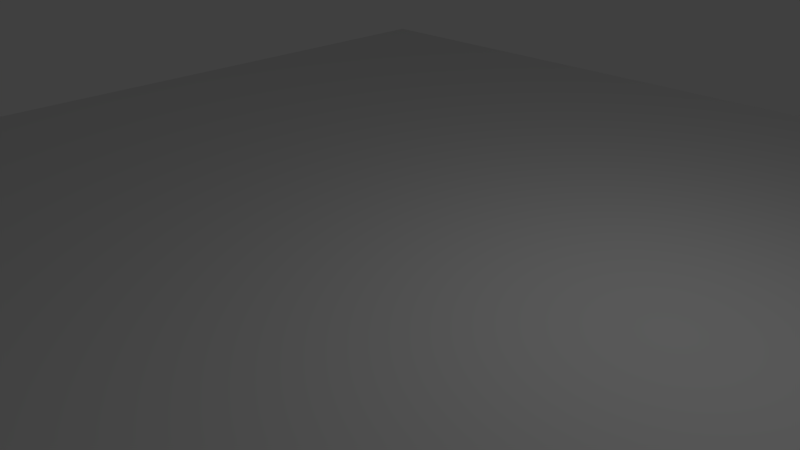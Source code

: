 # Source: tiledfloor-tjh.blend  (saved by Blender 2.60.0; exported with 4.5.12 LTS)
import bpy
from mathutils import Matrix  # noqa: F401  (used for matrix-valued properties, if any)

bpy.ops.wm.read_factory_settings(use_empty=True)
scene = bpy.context.scene
scene.name = 'Scene'

# ---- collections
col_collection_1 = bpy.data.collections.new('Collection 1'); scene.collection.children.link(col_collection_1)

# ---- materials (node trees are filled in below, after node groups)
mat_material = bpy.data.materials.new('Material')
mat_material.alpha_threshold = 0.0
mat_material.use_transparent_shadow = False
mat_material.roughness = 0.5
mat_material.line_color = (0.0, 0.0, 0.0, 1.0)

# ---- material node trees

# ---- world
world_world = bpy.data.worlds.new('World'); scene.world = world_world
world_world.color = (0.05088, 0.05088, 0.05088)
world_world.use_sun_shadow = False
world_world.sun_shadow_jitter_overblur = 0.0
world_world.cycles.sampling_method = 'MANUAL'
world_world.cycles.sample_map_resolution = 256

# ---- cameras
cam_camera = bpy.data.cameras.new('Camera')
cam_camera.clip_end = 100.0
cam_camera.lens = 35.0
cam_camera.ortho_scale = 7.314
cam_camera.dof.focus_distance = 0.0
cam_camera.dof.aperture_fstop = 128.0

# ---- lights
light_lamp_001 = bpy.data.lights.new('Lamp.001', 'POINT')
light_lamp_001.transmission_factor = 0.0
light_lamp_001.cutoff_distance = 30.0
light_lamp_001.energy = 100.0
light_lamp_001.shadow_buffer_clip_start = 1.001
light_lamp_001.shadow_soft_size = 1.0
light_lamp_001.shadow_maximum_resolution = 0.006
light_lamp_001.use_absolute_resolution = True
light_lamp_001.cycles.use_multiple_importance_sampling = False
light_lamp = bpy.data.lights.new('Lamp', 'POINT')
light_lamp.transmission_factor = 0.0
light_lamp.cutoff_distance = 30.0
light_lamp.energy = 100.0
light_lamp.shadow_buffer_clip_start = 1.001
light_lamp.shadow_soft_size = 1.0
light_lamp.shadow_maximum_resolution = 0.006
light_lamp.use_absolute_resolution = True
light_lamp.cycles.use_multiple_importance_sampling = False

# ---- meshes
me_cube = bpy.data.meshes.new('Cube')
me_cube.from_pydata([(1.0, 1.0, -1.0), (1.0, -1.0, -1.0), (-1.0, -1.0, -1.0), (-1.0, 1.0, -1.0), (1.0, 1.0, 1.0), (1.0, -1.0, 1.0), (-1.0, -1.0, 1.0), (-1.0, 1.0, 1.0)], [], [(0, 1, 2, 3), (4, 7, 6, 5), (0, 4, 5, 1), (1, 5, 6, 2), (2, 6, 7, 3), (4, 0, 3, 7)])
_uv = me_cube.uv_layers.new(name='UVTex')
_uv.uv.foreach_set('vector', [-2.0, -2.0, 3.0, -2.0, 3.0, 3.0, -2.0, 3.0, -2.0, -2.0, 3.0, -2.0, 3.0, 3.0, -2.0, 3.0, -2.0, -2.0, 3.0, -2.0, 3.0, 3.0, -2.0, 3.0, -2.0, -2.0, 3.0, -2.0, 3.0, 3.0, -2.0, 3.0, -2.0, -2.0, 3.0, -2.0, 3.0, 3.0, -2.0, 3.0, -2.0, -2.0, 3.0, -2.0, 3.0, 3.0, -2.0, 3.0])
me_cube.materials.append(mat_material)
me_cube.use_remesh_preserve_volume = False
me_cube.use_remesh_preserve_attributes = False
me_cube.use_mirror_vertex_groups = False
me_cube.update()

# ---- objects
ob_lamp_001 = bpy.data.objects.new('Lamp.001', light_lamp_001)
ob_cube = bpy.data.objects.new('Cube', me_cube)
ob_lamp = bpy.data.objects.new('Lamp', light_lamp)
ob_camera = bpy.data.objects.new('Camera', cam_camera)

# ---- transforms, parenting, visibility, modifiers, constraints
ob_lamp_001.location = (5.708, 0.4655, -6.275)
ob_lamp_001.rotation_euler = (0.6503, 0.05522, 1.866)
ob_lamp_001.lock_rotations_4d = False
ob_lamp_001.empty_display_type = 'ARROWS'
ob_lamp_001.color = (0.0, 0.0, 0.0, 0.0)
ob_lamp_001.lineart.crease_threshold = 0.0
ob_cube.location = (0.0, 0.0, 0.0)
ob_cube.scale = (10.0, 10.0, 0.1)
ob_cube.lock_rotations_4d = False
ob_cube.empty_display_type = 'ARROWS'
ob_cube.lineart.crease_threshold = 0.0
ob_lamp.location = (4.076, 1.005, 5.904)
ob_lamp.rotation_euler = (0.6503, 0.05522, 1.866)
ob_lamp.lock_rotations_4d = False
ob_lamp.empty_display_type = 'ARROWS'
ob_lamp.color = (0.0, 0.0, 0.0, 0.0)
ob_lamp.lineart.crease_threshold = 0.0
ob_camera.location = (7.481, -6.508, 5.344)
ob_camera.rotation_euler = (1.109, 0.01082, 0.8149)
ob_camera.lock_rotations_4d = False
ob_camera.empty_display_type = 'ARROWS'
ob_camera.color = (0.0, 0.0, 0.0, 0.0)
ob_camera.display_type = 'WIRE'
ob_camera.lineart.crease_threshold = 0.0

# ---- collection membership
col_collection_1.objects.link(ob_lamp_001)
col_collection_1.objects.link(ob_cube)
col_collection_1.objects.link(ob_lamp)
col_collection_1.objects.link(ob_camera)

# ---- scene / render settings (as saved in the file)
scene.camera = ob_camera
scene.frame_start = 1; scene.frame_end = 250; scene.frame_set(1)
scene.render.engine = 'BLENDER_EEVEE_NEXT'
scene.render.image_settings.color_mode = 'RGB'
scene.render.image_settings.compression = 90
scene.render.resolution_percentage = 50
scene.render.dither_intensity = 0.0
scene.render.bake_margin = 2
scene.render.bake_bias = 0.0
scene.cycles.use_denoising = False
scene.cycles.samples = 10
scene.cycles.sampling_pattern = 'TABULATED_SOBOL'
scene.cycles.light_sampling_threshold = 0.0
scene.cycles.use_adaptive_sampling = False
scene.cycles.use_light_tree = False
scene.cycles.blur_glossy = 0.0
scene.cycles.volume_bounces = 1
scene.cycles.pixel_filter_type = 'GAUSSIAN'
scene.cycles.sample_clamp_indirect = 0.0
scene.view_settings.view_transform = 'Standard'
bpy.context.view_layer.update()
